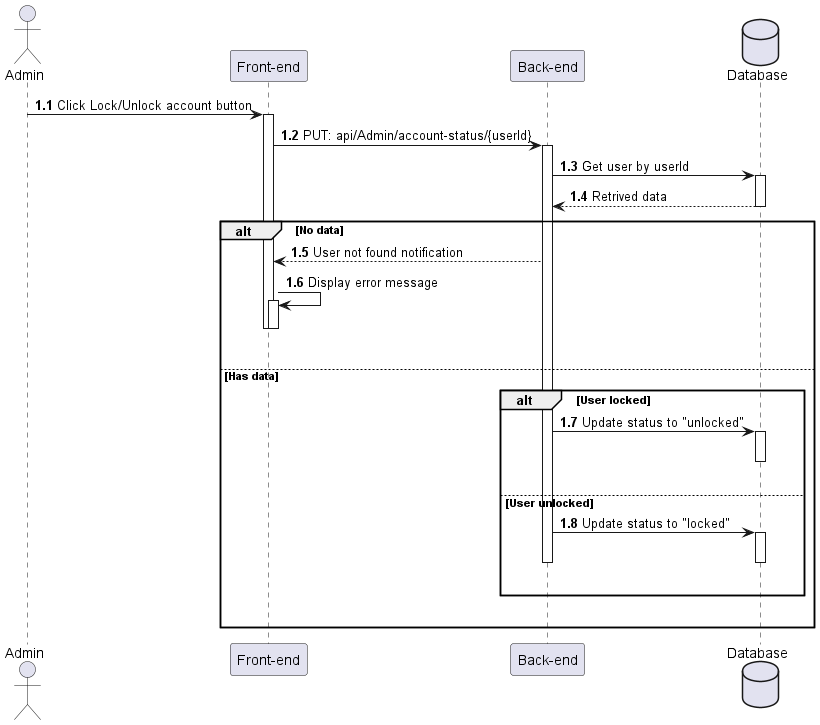

The diagram above was rendered by PlantUML. Its source (embedded in the PNG):
@startuml Register
actor Admin as user
participant "Front-end" as client
participant "Back-end" as server 
database "Database" as db

autonumber 1.1 "<b>0:"

user -> client++ : Click Lock/Unlock account button
client -> server++ : PUT: api/Admin/account-status/{userId}
server -> db++ : Get user by userId
db --> server : Retrived data
deactivate db

alt No data
    server --> client : User not found notification
    client -> client++ : Display error message 
    deactivate client
    deactivate client
    |||
else Has data
    alt User locked
        server -> db++ : Update status to "unlocked"
        deactivate db
        |||
    else User unlocked
        server -> db++ : Update status to "locked"
        deactivate db
        deactivate server
        |||
    end
    |||
end 
@enduml